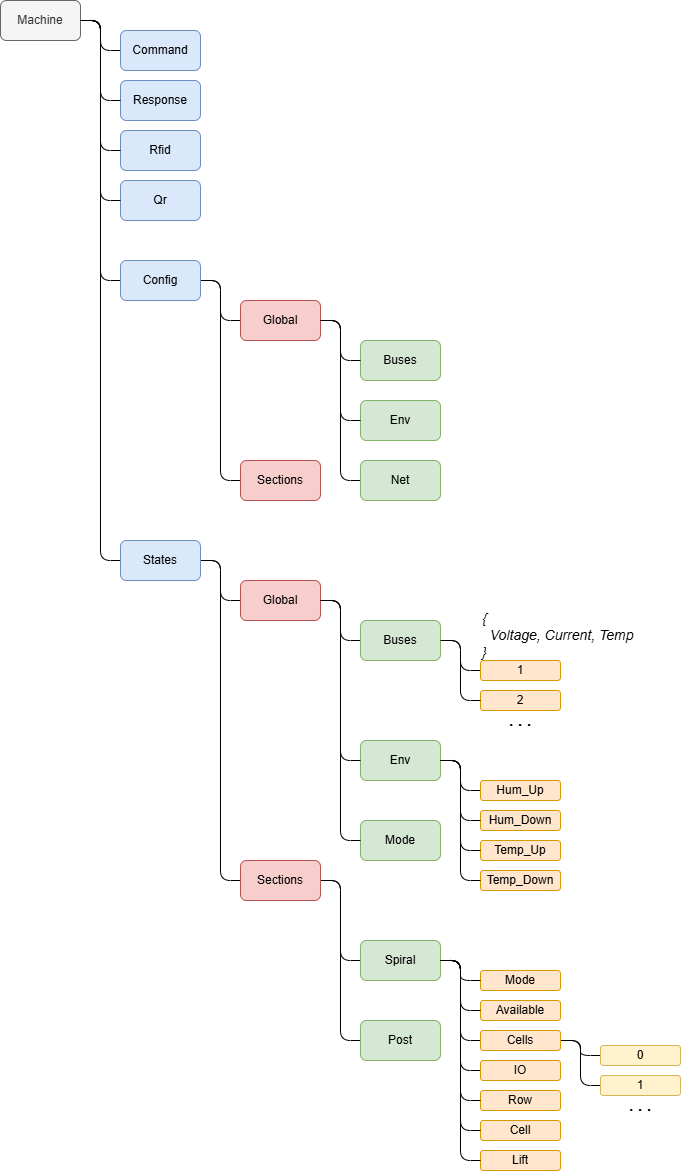

The diagram above was exported from draw.io. Its source (the exported page's mxGraphModel, read from the mxfile embedded in the PNG):
<mxGraphModel dx="1768" dy="981" grid="1" gridSize="10" guides="1" tooltips="1" connect="1" arrows="1" fold="1" page="1" pageScale="1" pageWidth="1169" pageHeight="827" background="#ffffff" math="0" shadow="0">
  <root>
    <mxCell id="0" />
    <mxCell id="1" parent="0" />
    <mxCell id="rpHJq4Jq4-QSMr13vUot-6" edge="1" parent="1" source="rpHJq4Jq4-QSMr13vUot-1" style="edgeStyle=orthogonalEdgeStyle;rounded=1;orthogonalLoop=1;jettySize=auto;html=1;entryX=0;entryY=0.5;entryDx=0;entryDy=0;curved=0;endArrow=none;endFill=0;" target="rpHJq4Jq4-QSMr13vUot-2">
      <mxGeometry relative="1" as="geometry" />
    </mxCell>
    <mxCell id="rpHJq4Jq4-QSMr13vUot-7" edge="1" parent="1" source="rpHJq4Jq4-QSMr13vUot-1" style="edgeStyle=orthogonalEdgeStyle;rounded=1;orthogonalLoop=1;jettySize=auto;html=1;entryX=0;entryY=0.5;entryDx=0;entryDy=0;curved=0;endArrow=none;endFill=0;" target="rpHJq4Jq4-QSMr13vUot-3">
      <mxGeometry relative="1" as="geometry" />
    </mxCell>
    <mxCell id="rpHJq4Jq4-QSMr13vUot-8" edge="1" parent="1" source="rpHJq4Jq4-QSMr13vUot-16" style="edgeStyle=orthogonalEdgeStyle;rounded=1;orthogonalLoop=1;jettySize=auto;html=1;entryX=0;entryY=0.5;entryDx=0;entryDy=0;curved=0;exitX=1;exitY=0.5;exitDx=0;exitDy=0;endArrow=none;endFill=0;" target="rpHJq4Jq4-QSMr13vUot-5">
      <mxGeometry relative="1" as="geometry">
        <Array as="points">
          <mxPoint x="620" y="380" />
          <mxPoint x="620" y="540" />
        </Array>
      </mxGeometry>
    </mxCell>
    <mxCell id="rpHJq4Jq4-QSMr13vUot-9" edge="1" parent="1" source="rpHJq4Jq4-QSMr13vUot-1" style="edgeStyle=orthogonalEdgeStyle;rounded=1;orthogonalLoop=1;jettySize=auto;html=1;entryX=0;entryY=0.5;entryDx=0;entryDy=0;curved=0;endArrow=none;endFill=0;" target="rpHJq4Jq4-QSMr13vUot-4">
      <mxGeometry relative="1" as="geometry" />
    </mxCell>
    <mxCell id="rpHJq4Jq4-QSMr13vUot-1" parent="1" style="rounded=1;whiteSpace=wrap;html=1;fillColor=#f5f5f5;fontColor=#333333;strokeColor=#666666;" value="Machine" vertex="1">
      <mxGeometry height="40" width="80" x="280" y="60" as="geometry" />
    </mxCell>
    <mxCell id="rpHJq4Jq4-QSMr13vUot-2" parent="1" style="rounded=1;whiteSpace=wrap;html=1;fillColor=#dae8fc;strokeColor=#6c8ebf;" value="Command" vertex="1">
      <mxGeometry height="40" width="80" x="400" y="90" as="geometry" />
    </mxCell>
    <mxCell id="rpHJq4Jq4-QSMr13vUot-12" edge="1" parent="1" source="rpHJq4Jq4-QSMr13vUot-3" style="edgeStyle=orthogonalEdgeStyle;rounded=1;orthogonalLoop=1;jettySize=auto;html=1;curved=0;endArrow=none;endFill=0;" target="rpHJq4Jq4-QSMr13vUot-11">
      <mxGeometry relative="1" as="geometry">
        <Array as="points">
          <mxPoint x="500" y="620" />
          <mxPoint x="500" y="660" />
        </Array>
      </mxGeometry>
    </mxCell>
    <mxCell id="rpHJq4Jq4-QSMr13vUot-13" edge="1" parent="1" source="rpHJq4Jq4-QSMr13vUot-3" style="edgeStyle=orthogonalEdgeStyle;rounded=1;orthogonalLoop=1;jettySize=auto;html=1;entryX=0;entryY=0.5;entryDx=0;entryDy=0;curved=0;endArrow=none;endFill=0;" target="rpHJq4Jq4-QSMr13vUot-10">
      <mxGeometry relative="1" as="geometry">
        <Array as="points">
          <mxPoint x="500" y="620" />
          <mxPoint x="500" y="940" />
        </Array>
      </mxGeometry>
    </mxCell>
    <mxCell id="rpHJq4Jq4-QSMr13vUot-3" parent="1" style="rounded=1;whiteSpace=wrap;html=1;fillColor=#dae8fc;strokeColor=#6c8ebf;" value="States" vertex="1">
      <mxGeometry height="40" width="80" x="400" y="600" as="geometry" />
    </mxCell>
    <mxCell id="rpHJq4Jq4-QSMr13vUot-17" edge="1" parent="1" source="rpHJq4Jq4-QSMr13vUot-4" style="edgeStyle=orthogonalEdgeStyle;rounded=1;orthogonalLoop=1;jettySize=auto;html=1;curved=0;endArrow=none;endFill=0;" target="rpHJq4Jq4-QSMr13vUot-16">
      <mxGeometry relative="1" as="geometry" />
    </mxCell>
    <mxCell id="5qBC1P7eqBxjH36kRVIG-7" edge="1" parent="1" source="rpHJq4Jq4-QSMr13vUot-4" style="edgeStyle=orthogonalEdgeStyle;rounded=1;orthogonalLoop=1;jettySize=auto;html=1;entryX=0;entryY=0.5;entryDx=0;entryDy=0;curved=0;endArrow=none;endFill=0;" target="5qBC1P7eqBxjH36kRVIG-6">
      <mxGeometry relative="1" as="geometry" />
    </mxCell>
    <mxCell id="rpHJq4Jq4-QSMr13vUot-4" parent="1" style="rounded=1;whiteSpace=wrap;html=1;fillColor=#dae8fc;strokeColor=#6c8ebf;" value="Config" vertex="1">
      <mxGeometry height="40" width="80" x="400" y="320" as="geometry" />
    </mxCell>
    <mxCell id="rpHJq4Jq4-QSMr13vUot-5" parent="1" style="rounded=1;whiteSpace=wrap;html=1;fillColor=#d5e8d4;strokeColor=#82b366;" value="Net" vertex="1">
      <mxGeometry height="40" width="80" x="640" y="520" as="geometry" />
    </mxCell>
    <mxCell id="rpHJq4Jq4-QSMr13vUot-23" edge="1" parent="1" source="rpHJq4Jq4-QSMr13vUot-10" style="edgeStyle=orthogonalEdgeStyle;rounded=1;orthogonalLoop=1;jettySize=auto;html=1;exitX=1;exitY=0.5;exitDx=0;exitDy=0;curved=0;endArrow=none;endFill=0;" target="rpHJq4Jq4-QSMr13vUot-19">
      <mxGeometry relative="1" as="geometry">
        <Array as="points">
          <mxPoint x="620" y="940" />
          <mxPoint x="620" y="1020" />
        </Array>
      </mxGeometry>
    </mxCell>
    <mxCell id="rpHJq4Jq4-QSMr13vUot-24" edge="1" parent="1" source="rpHJq4Jq4-QSMr13vUot-10" style="edgeStyle=orthogonalEdgeStyle;rounded=1;orthogonalLoop=1;jettySize=auto;html=1;exitX=1;exitY=0.5;exitDx=0;exitDy=0;entryX=0;entryY=0.5;entryDx=0;entryDy=0;curved=0;endArrow=none;endFill=0;" target="rpHJq4Jq4-QSMr13vUot-20">
      <mxGeometry relative="1" as="geometry" />
    </mxCell>
    <mxCell id="rpHJq4Jq4-QSMr13vUot-10" parent="1" style="rounded=1;whiteSpace=wrap;html=1;fillColor=#f8cecc;strokeColor=#b85450;" value="Sections" vertex="1">
      <mxGeometry height="40" width="80" x="520" y="920" as="geometry" />
    </mxCell>
    <mxCell id="rpHJq4Jq4-QSMr13vUot-15" edge="1" parent="1" source="rpHJq4Jq4-QSMr13vUot-11" style="edgeStyle=orthogonalEdgeStyle;rounded=1;orthogonalLoop=1;jettySize=auto;html=1;curved=0;endArrow=none;endFill=0;" target="rpHJq4Jq4-QSMr13vUot-14">
      <mxGeometry relative="1" as="geometry" />
    </mxCell>
    <mxCell id="rpHJq4Jq4-QSMr13vUot-11" parent="1" style="rounded=1;whiteSpace=wrap;html=1;fillColor=#f8cecc;strokeColor=#b85450;" value="Global" vertex="1">
      <mxGeometry height="40" width="80" x="520" y="640" as="geometry" />
    </mxCell>
    <mxCell id="rpHJq4Jq4-QSMr13vUot-46" edge="1" parent="1" source="rpHJq4Jq4-QSMr13vUot-14" style="edgeStyle=orthogonalEdgeStyle;rounded=1;orthogonalLoop=1;jettySize=auto;html=1;endArrow=none;endFill=0;curved=0;" target="rpHJq4Jq4-QSMr13vUot-43">
      <mxGeometry relative="1" as="geometry" />
    </mxCell>
    <mxCell id="rpHJq4Jq4-QSMr13vUot-14" parent="1" style="rounded=1;whiteSpace=wrap;html=1;fillColor=#d5e8d4;strokeColor=#82b366;" value="Buses" vertex="1">
      <mxGeometry height="40" width="80" x="640" y="680" as="geometry" />
    </mxCell>
    <mxCell id="rpHJq4Jq4-QSMr13vUot-16" parent="1" style="rounded=1;whiteSpace=wrap;html=1;fillColor=#f8cecc;strokeColor=#b85450;" value="Global" vertex="1">
      <mxGeometry height="40" width="80" x="520" y="360" as="geometry" />
    </mxCell>
    <mxCell id="rpHJq4Jq4-QSMr13vUot-31" edge="1" parent="1" source="rpHJq4Jq4-QSMr13vUot-19" style="edgeStyle=orthogonalEdgeStyle;rounded=1;orthogonalLoop=1;jettySize=auto;html=1;curved=0;endArrow=none;endFill=0;" target="rpHJq4Jq4-QSMr13vUot-29">
      <mxGeometry relative="1" as="geometry">
        <Array as="points">
          <mxPoint x="740" y="1020" />
          <mxPoint x="740" y="1100" />
        </Array>
      </mxGeometry>
    </mxCell>
    <mxCell id="rpHJq4Jq4-QSMr13vUot-32" edge="1" parent="1" source="rpHJq4Jq4-QSMr13vUot-19" style="edgeStyle=orthogonalEdgeStyle;rounded=1;orthogonalLoop=1;jettySize=auto;html=1;entryX=0;entryY=0.5;entryDx=0;entryDy=0;curved=0;endArrow=none;endFill=0;" target="rpHJq4Jq4-QSMr13vUot-30">
      <mxGeometry relative="1" as="geometry" />
    </mxCell>
    <mxCell id="rpHJq4Jq4-QSMr13vUot-19" parent="1" style="rounded=1;whiteSpace=wrap;html=1;fillColor=#d5e8d4;strokeColor=#82b366;" value="Spiral" vertex="1">
      <mxGeometry height="40" width="80" x="640" y="1000" as="geometry" />
    </mxCell>
    <mxCell id="rpHJq4Jq4-QSMr13vUot-20" parent="1" style="rounded=1;whiteSpace=wrap;html=1;fillColor=#d5e8d4;strokeColor=#82b366;" value="Post" vertex="1">
      <mxGeometry height="40" width="80" x="640" y="1080" as="geometry" />
    </mxCell>
    <mxCell id="rpHJq4Jq4-QSMr13vUot-74" edge="1" parent="1" source="rpHJq4Jq4-QSMr13vUot-29" style="edgeStyle=orthogonalEdgeStyle;rounded=1;orthogonalLoop=1;jettySize=auto;html=1;endArrow=none;endFill=0;curved=0;" target="rpHJq4Jq4-QSMr13vUot-72">
      <mxGeometry relative="1" as="geometry" />
    </mxCell>
    <mxCell id="rpHJq4Jq4-QSMr13vUot-75" edge="1" parent="1" source="rpHJq4Jq4-QSMr13vUot-29" style="edgeStyle=orthogonalEdgeStyle;rounded=1;orthogonalLoop=1;jettySize=auto;html=1;entryX=0;entryY=0.5;entryDx=0;entryDy=0;endArrow=none;endFill=0;curved=0;" target="rpHJq4Jq4-QSMr13vUot-73">
      <mxGeometry relative="1" as="geometry" />
    </mxCell>
    <mxCell id="rpHJq4Jq4-QSMr13vUot-29" parent="1" style="rounded=1;whiteSpace=wrap;html=1;fillColor=#ffe6cc;strokeColor=#d79b00;" value="Cells" vertex="1">
      <mxGeometry height="20" width="80" x="760" y="1090" as="geometry" />
    </mxCell>
    <mxCell id="rpHJq4Jq4-QSMr13vUot-30" parent="1" style="rounded=1;whiteSpace=wrap;html=1;fillColor=#ffe6cc;strokeColor=#d79b00;" value="IO" vertex="1">
      <mxGeometry height="20" width="80" x="760" y="1120" as="geometry" />
    </mxCell>
    <mxCell id="rpHJq4Jq4-QSMr13vUot-36" parent="1" style="rounded=1;whiteSpace=wrap;html=1;fillColor=#d5e8d4;strokeColor=#82b366;" value="Env" vertex="1">
      <mxGeometry height="40" width="80" x="640" y="460" as="geometry" />
    </mxCell>
    <mxCell id="rpHJq4Jq4-QSMr13vUot-41" parent="1" style="rounded=1;whiteSpace=wrap;html=1;fillColor=#d5e8d4;strokeColor=#82b366;" value="Env" vertex="1">
      <mxGeometry height="40" width="80" x="640" y="800" as="geometry" />
    </mxCell>
    <mxCell id="rpHJq4Jq4-QSMr13vUot-43" parent="1" style="rounded=1;whiteSpace=wrap;html=1;fillColor=#ffe6cc;strokeColor=#d79b00;" value="1" vertex="1">
      <mxGeometry height="20" width="80" x="760" y="720" as="geometry" />
    </mxCell>
    <mxCell id="rpHJq4Jq4-QSMr13vUot-45" parent="1" style="text;html=1;whiteSpace=wrap;strokeColor=none;fillColor=none;align=left;verticalAlign=middle;rounded=0;fontSize=14;fontStyle=2" value="{&lt;div&gt;&amp;nbsp; Voltage, Current, Temp&lt;/div&gt;&lt;div&gt;}&lt;/div&gt;" vertex="1">
      <mxGeometry height="30" width="160" x="760" y="680" as="geometry" />
    </mxCell>
    <mxCell id="rpHJq4Jq4-QSMr13vUot-47" edge="1" parent="1" source="rpHJq4Jq4-QSMr13vUot-41" style="edgeStyle=orthogonalEdgeStyle;rounded=1;orthogonalLoop=1;jettySize=auto;html=1;curved=0;endArrow=none;endFill=0;exitX=1;exitY=0.5;exitDx=0;exitDy=0;entryX=0;entryY=0.5;entryDx=0;entryDy=0;" target="rpHJq4Jq4-QSMr13vUot-49">
      <mxGeometry relative="1" as="geometry">
        <Array as="points">
          <mxPoint x="740" y="820" />
          <mxPoint x="740" y="850" />
        </Array>
        <mxPoint x="720" y="800" as="sourcePoint" />
      </mxGeometry>
    </mxCell>
    <mxCell id="rpHJq4Jq4-QSMr13vUot-49" parent="1" style="rounded=1;whiteSpace=wrap;html=1;fillColor=#ffe6cc;strokeColor=#d79b00;align=center;" value="Hum_Up" vertex="1">
      <mxGeometry height="20" width="80" x="760" y="840" as="geometry" />
    </mxCell>
    <mxCell id="rpHJq4Jq4-QSMr13vUot-51" parent="1" style="rounded=1;whiteSpace=wrap;html=1;fillColor=#ffe6cc;strokeColor=#d79b00;align=center;" value="Hum_Down" vertex="1">
      <mxGeometry height="20" width="80" x="760" y="870" as="geometry" />
    </mxCell>
    <mxCell id="rpHJq4Jq4-QSMr13vUot-52" edge="1" parent="1" source="rpHJq4Jq4-QSMr13vUot-41" style="edgeStyle=orthogonalEdgeStyle;rounded=1;orthogonalLoop=1;jettySize=auto;html=1;curved=0;endArrow=none;endFill=0;exitX=1;exitY=0.5;exitDx=0;exitDy=0;entryX=0;entryY=0.5;entryDx=0;entryDy=0;" target="rpHJq4Jq4-QSMr13vUot-51">
      <mxGeometry relative="1" as="geometry">
        <Array as="points">
          <mxPoint x="740" y="820" />
          <mxPoint x="740" y="880" />
        </Array>
        <mxPoint x="720" y="800" as="sourcePoint" />
      </mxGeometry>
    </mxCell>
    <mxCell id="rpHJq4Jq4-QSMr13vUot-53" parent="1" style="rounded=1;whiteSpace=wrap;html=1;fillColor=#ffe6cc;strokeColor=#d79b00;align=center;" value="Temp_Up" vertex="1">
      <mxGeometry height="20" width="80" x="760" y="900" as="geometry" />
    </mxCell>
    <mxCell id="rpHJq4Jq4-QSMr13vUot-54" parent="1" style="rounded=1;whiteSpace=wrap;html=1;fillColor=#ffe6cc;strokeColor=#d79b00;align=center;" value="Temp_Down" vertex="1">
      <mxGeometry height="20" width="80" x="760" y="930" as="geometry" />
    </mxCell>
    <mxCell id="rpHJq4Jq4-QSMr13vUot-55" edge="1" parent="1" source="rpHJq4Jq4-QSMr13vUot-41" style="edgeStyle=orthogonalEdgeStyle;rounded=1;orthogonalLoop=1;jettySize=auto;html=1;curved=0;endArrow=none;endFill=0;exitX=1;exitY=0.5;exitDx=0;exitDy=0;entryX=0;entryY=0.5;entryDx=0;entryDy=0;" target="rpHJq4Jq4-QSMr13vUot-53">
      <mxGeometry relative="1" as="geometry">
        <Array as="points">
          <mxPoint x="740" y="820" />
          <mxPoint x="740" y="910" />
        </Array>
        <mxPoint x="720" y="800" as="sourcePoint" />
      </mxGeometry>
    </mxCell>
    <mxCell id="rpHJq4Jq4-QSMr13vUot-56" edge="1" parent="1" source="rpHJq4Jq4-QSMr13vUot-41" style="edgeStyle=orthogonalEdgeStyle;rounded=1;orthogonalLoop=1;jettySize=auto;html=1;curved=0;endArrow=none;endFill=0;exitX=1;exitY=0.5;exitDx=0;exitDy=0;entryX=0;entryY=0.5;entryDx=0;entryDy=0;" target="rpHJq4Jq4-QSMr13vUot-54">
      <mxGeometry relative="1" as="geometry">
        <Array as="points">
          <mxPoint x="740" y="820" />
          <mxPoint x="740" y="940" />
        </Array>
        <mxPoint x="720" y="800" as="sourcePoint" />
      </mxGeometry>
    </mxCell>
    <mxCell id="rpHJq4Jq4-QSMr13vUot-58" parent="1" style="rounded=1;whiteSpace=wrap;html=1;fillColor=#ffe6cc;strokeColor=#d79b00;" value="Row" vertex="1">
      <mxGeometry height="20" width="80" x="760" y="1150" as="geometry" />
    </mxCell>
    <mxCell id="rpHJq4Jq4-QSMr13vUot-59" parent="1" style="rounded=1;whiteSpace=wrap;html=1;fillColor=#ffe6cc;strokeColor=#d79b00;" value="Cell" vertex="1">
      <mxGeometry height="20" width="80" x="760" y="1180" as="geometry" />
    </mxCell>
    <mxCell id="rpHJq4Jq4-QSMr13vUot-60" parent="1" style="rounded=1;whiteSpace=wrap;html=1;fillColor=#ffe6cc;strokeColor=#d79b00;" value="Lift" vertex="1">
      <mxGeometry height="20" width="80" x="760" y="1210" as="geometry" />
    </mxCell>
    <mxCell id="rpHJq4Jq4-QSMr13vUot-61" edge="1" parent="1" source="rpHJq4Jq4-QSMr13vUot-19" style="edgeStyle=orthogonalEdgeStyle;rounded=1;orthogonalLoop=1;jettySize=auto;html=1;entryX=0;entryY=0.5;entryDx=0;entryDy=0;curved=0;endArrow=none;endFill=0;" target="rpHJq4Jq4-QSMr13vUot-58">
      <mxGeometry relative="1" as="geometry" />
    </mxCell>
    <mxCell id="rpHJq4Jq4-QSMr13vUot-62" edge="1" parent="1" source="rpHJq4Jq4-QSMr13vUot-19" style="edgeStyle=orthogonalEdgeStyle;rounded=1;orthogonalLoop=1;jettySize=auto;html=1;entryX=0;entryY=0.5;entryDx=0;entryDy=0;curved=0;endArrow=none;endFill=0;" target="rpHJq4Jq4-QSMr13vUot-59">
      <mxGeometry relative="1" as="geometry" />
    </mxCell>
    <mxCell id="rpHJq4Jq4-QSMr13vUot-63" edge="1" parent="1" source="rpHJq4Jq4-QSMr13vUot-19" style="edgeStyle=orthogonalEdgeStyle;rounded=1;orthogonalLoop=1;jettySize=auto;html=1;entryX=0;entryY=0.5;entryDx=0;entryDy=0;curved=0;endArrow=none;endFill=0;" target="rpHJq4Jq4-QSMr13vUot-60">
      <mxGeometry relative="1" as="geometry" />
    </mxCell>
    <mxCell id="rpHJq4Jq4-QSMr13vUot-64" parent="1" style="rounded=1;whiteSpace=wrap;html=1;fillColor=#d5e8d4;strokeColor=#82b366;" value="Buses" vertex="1">
      <mxGeometry height="40" width="80" x="640" y="400" as="geometry" />
    </mxCell>
    <mxCell id="rpHJq4Jq4-QSMr13vUot-67" edge="1" parent="1" source="rpHJq4Jq4-QSMr13vUot-16" style="edgeStyle=orthogonalEdgeStyle;rounded=1;orthogonalLoop=1;jettySize=auto;html=1;endArrow=none;endFill=0;curved=0;entryX=0;entryY=0.5;entryDx=0;entryDy=0;" target="rpHJq4Jq4-QSMr13vUot-64">
      <mxGeometry relative="1" as="geometry" />
    </mxCell>
    <mxCell id="rpHJq4Jq4-QSMr13vUot-68" parent="1" style="rounded=1;whiteSpace=wrap;html=1;fillColor=#ffe6cc;strokeColor=#d79b00;" value="2" vertex="1">
      <mxGeometry height="20" width="80" x="760" y="750" as="geometry" />
    </mxCell>
    <mxCell id="rpHJq4Jq4-QSMr13vUot-69" edge="1" parent="1" source="rpHJq4Jq4-QSMr13vUot-14" style="edgeStyle=orthogonalEdgeStyle;rounded=1;orthogonalLoop=1;jettySize=auto;html=1;endArrow=none;endFill=0;curved=0;entryX=0;entryY=0.5;entryDx=0;entryDy=0;" target="rpHJq4Jq4-QSMr13vUot-68">
      <mxGeometry relative="1" as="geometry" />
    </mxCell>
    <mxCell id="rpHJq4Jq4-QSMr13vUot-70" edge="1" parent="1" source="rpHJq4Jq4-QSMr13vUot-11" style="edgeStyle=orthogonalEdgeStyle;rounded=1;orthogonalLoop=1;jettySize=auto;html=1;curved=0;endArrow=none;endFill=0;entryX=0;entryY=0.5;entryDx=0;entryDy=0;" target="rpHJq4Jq4-QSMr13vUot-41">
      <mxGeometry relative="1" as="geometry" />
    </mxCell>
    <mxCell id="rpHJq4Jq4-QSMr13vUot-71" edge="1" parent="1" source="rpHJq4Jq4-QSMr13vUot-16" style="edgeStyle=orthogonalEdgeStyle;rounded=1;orthogonalLoop=1;jettySize=auto;html=1;endArrow=none;endFill=0;curved=0;entryX=0;entryY=0.5;entryDx=0;entryDy=0;" target="rpHJq4Jq4-QSMr13vUot-36">
      <mxGeometry relative="1" as="geometry" />
    </mxCell>
    <mxCell id="rpHJq4Jq4-QSMr13vUot-72" parent="1" style="rounded=1;whiteSpace=wrap;html=1;fillColor=#fff2cc;strokeColor=#d6b656;" value="0" vertex="1">
      <mxGeometry height="20" width="80" x="880" y="1105" as="geometry" />
    </mxCell>
    <mxCell id="rpHJq4Jq4-QSMr13vUot-73" parent="1" style="rounded=1;whiteSpace=wrap;html=1;fillColor=#fff2cc;strokeColor=#d6b656;" value="1" vertex="1">
      <mxGeometry height="20" width="80" x="880" y="1135" as="geometry" />
    </mxCell>
    <mxCell id="rpHJq4Jq4-QSMr13vUot-76" parent="1" style="text;html=1;whiteSpace=wrap;strokeColor=none;fillColor=none;align=center;verticalAlign=middle;rounded=0;fontStyle=1" value="&lt;font style=&quot;font-size: 16px;&quot;&gt;. . .&lt;/font&gt;" vertex="1">
      <mxGeometry height="20" width="60" x="890" y="1155" as="geometry" />
    </mxCell>
    <mxCell id="rpHJq4Jq4-QSMr13vUot-77" parent="1" style="text;html=1;whiteSpace=wrap;strokeColor=none;fillColor=none;align=center;verticalAlign=middle;rounded=0;fontStyle=1" value="&lt;font style=&quot;font-size: 16px;&quot;&gt;. . .&lt;/font&gt;" vertex="1">
      <mxGeometry height="20" width="60" x="770" y="770" as="geometry" />
    </mxCell>
    <mxCell id="rpHJq4Jq4-QSMr13vUot-84" parent="1" style="rounded=1;whiteSpace=wrap;html=1;fillColor=#d5e8d4;strokeColor=#82b366;" value="Mode" vertex="1">
      <mxGeometry height="40" width="80" x="640" y="880" as="geometry" />
    </mxCell>
    <mxCell id="rpHJq4Jq4-QSMr13vUot-85" edge="1" parent="1" source="rpHJq4Jq4-QSMr13vUot-11" style="edgeStyle=orthogonalEdgeStyle;rounded=1;orthogonalLoop=1;jettySize=auto;html=1;curved=0;endArrow=none;endFill=0;entryX=0;entryY=0.5;entryDx=0;entryDy=0;" target="rpHJq4Jq4-QSMr13vUot-84">
      <mxGeometry relative="1" as="geometry" />
    </mxCell>
    <mxCell id="5qBC1P7eqBxjH36kRVIG-1" parent="1" style="rounded=1;whiteSpace=wrap;html=1;fillColor=#ffe6cc;strokeColor=#d79b00;" value="Available" vertex="1">
      <mxGeometry height="20" width="80" x="760" y="1060" as="geometry" />
    </mxCell>
    <mxCell id="5qBC1P7eqBxjH36kRVIG-2" edge="1" parent="1" source="rpHJq4Jq4-QSMr13vUot-19" style="edgeStyle=orthogonalEdgeStyle;rounded=1;orthogonalLoop=1;jettySize=auto;html=1;curved=0;endArrow=none;endFill=0;entryX=0;entryY=0.5;entryDx=0;entryDy=0;" target="5qBC1P7eqBxjH36kRVIG-1">
      <mxGeometry relative="1" as="geometry" />
    </mxCell>
    <mxCell id="5qBC1P7eqBxjH36kRVIG-3" parent="1" style="rounded=1;whiteSpace=wrap;html=1;fillColor=#ffe6cc;strokeColor=#d79b00;" value="Mode" vertex="1">
      <mxGeometry height="20" width="80" x="760" y="1030" as="geometry" />
    </mxCell>
    <mxCell id="5qBC1P7eqBxjH36kRVIG-4" edge="1" parent="1" source="rpHJq4Jq4-QSMr13vUot-19" style="edgeStyle=orthogonalEdgeStyle;rounded=1;orthogonalLoop=1;jettySize=auto;html=1;curved=0;endArrow=none;endFill=0;entryX=0;entryY=0.5;entryDx=0;entryDy=0;" target="5qBC1P7eqBxjH36kRVIG-3">
      <mxGeometry relative="1" as="geometry" />
    </mxCell>
    <mxCell id="5qBC1P7eqBxjH36kRVIG-6" parent="1" style="rounded=1;whiteSpace=wrap;html=1;fillColor=#f8cecc;strokeColor=#b85450;" value="Sections" vertex="1">
      <mxGeometry height="40" width="80" x="520" y="520" as="geometry" />
    </mxCell>
    <mxCell id="MYkxKyqAdx9hwCm-qCQI-1" parent="1" style="rounded=1;whiteSpace=wrap;html=1;fillColor=#dae8fc;strokeColor=#6c8ebf;" value="Response" vertex="1">
      <mxGeometry height="40" width="80" x="400" y="140" as="geometry" />
    </mxCell>
    <mxCell id="MYkxKyqAdx9hwCm-qCQI-2" parent="1" style="rounded=1;whiteSpace=wrap;html=1;fillColor=#dae8fc;strokeColor=#6c8ebf;" value="Rfid" vertex="1">
      <mxGeometry height="40" width="80" x="400" y="190" as="geometry" />
    </mxCell>
    <mxCell id="MYkxKyqAdx9hwCm-qCQI-3" parent="1" style="rounded=1;whiteSpace=wrap;html=1;fillColor=#dae8fc;strokeColor=#6c8ebf;" value="Qr" vertex="1">
      <mxGeometry height="40" width="80" x="400" y="240" as="geometry" />
    </mxCell>
    <mxCell id="MYkxKyqAdx9hwCm-qCQI-4" edge="1" parent="1" source="rpHJq4Jq4-QSMr13vUot-1" style="edgeStyle=orthogonalEdgeStyle;rounded=1;orthogonalLoop=1;jettySize=auto;html=1;curved=0;endArrow=none;endFill=0;entryX=0;entryY=0.5;entryDx=0;entryDy=0;" target="MYkxKyqAdx9hwCm-qCQI-1">
      <mxGeometry relative="1" as="geometry" />
    </mxCell>
    <mxCell id="MYkxKyqAdx9hwCm-qCQI-5" edge="1" parent="1" source="rpHJq4Jq4-QSMr13vUot-1" style="edgeStyle=orthogonalEdgeStyle;rounded=1;orthogonalLoop=1;jettySize=auto;html=1;curved=0;endArrow=none;endFill=0;entryX=0;entryY=0.5;entryDx=0;entryDy=0;" target="MYkxKyqAdx9hwCm-qCQI-2">
      <mxGeometry relative="1" as="geometry">
        <Array as="points">
          <mxPoint x="380" y="80" />
          <mxPoint x="380" y="210" />
        </Array>
      </mxGeometry>
    </mxCell>
    <mxCell id="MYkxKyqAdx9hwCm-qCQI-6" edge="1" parent="1" source="rpHJq4Jq4-QSMr13vUot-1" style="edgeStyle=orthogonalEdgeStyle;rounded=1;orthogonalLoop=1;jettySize=auto;html=1;curved=0;endArrow=none;endFill=0;entryX=0;entryY=0.5;entryDx=0;entryDy=0;" target="MYkxKyqAdx9hwCm-qCQI-3">
      <mxGeometry relative="1" as="geometry">
        <Array as="points">
          <mxPoint x="380" y="80" />
          <mxPoint x="380" y="260" />
        </Array>
      </mxGeometry>
    </mxCell>
  </root>
</mxGraphModel>